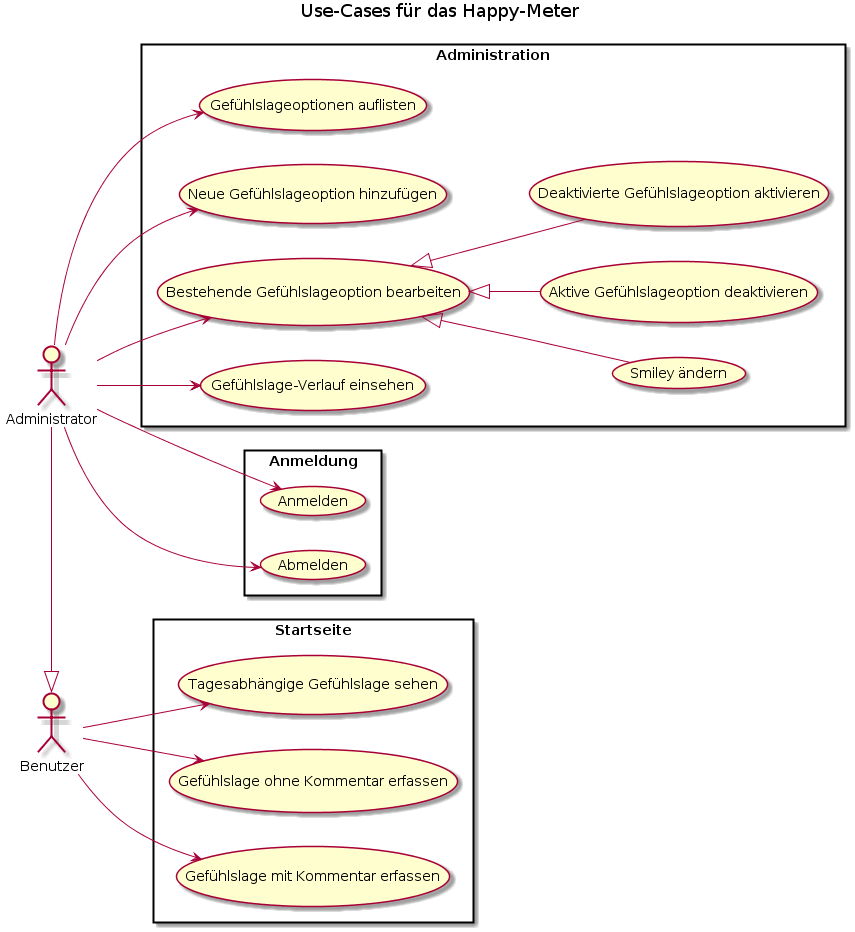

The diagram above was rendered by PlantUML. Its source (embedded in the PNG):
@startuml
title Use-Cases für das Happy-Meter


left to right direction

actor Benutzer
actor Administrator

rectangle Startseite {
    Benutzer --> (Tagesabhängige Gefühlslage sehen)
    Benutzer --> (Gefühlslage ohne Kommentar erfassen)
    Benutzer --> (Gefühlslage mit Kommentar erfassen)
}

rectangle Administration {
    Administrator --> (Gefühlslageoptionen auflisten)
    Administrator --> (Neue Gefühlslageoption hinzufügen)
    Administrator --> (Bestehende Gefühlslageoption bearbeiten)
    (Bestehende Gefühlslageoption bearbeiten) <|-- (Smiley ändern)
    (Bestehende Gefühlslageoption bearbeiten) <|-- (Aktive Gefühlslageoption deaktivieren)
    (Bestehende Gefühlslageoption bearbeiten) <|-- (Deaktivierte Gefühlslageoption aktivieren)
    Administrator --> (Gefühlslage-Verlauf einsehen)
}

rectangle Anmeldung {
    Administrator --> (Anmelden)
    Administrator --> (Abmelden)
}

Administrator -|> Benutzer
@enduml